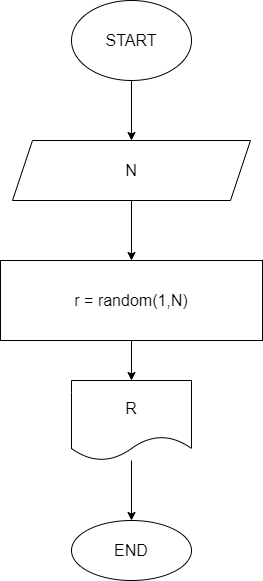

The diagram above was exported from draw.io. Its source (the exported page's mxGraphModel, read from the mxfile embedded in the PNG):
<mxGraphModel dx="622" dy="756" grid="1" gridSize="10" guides="1" tooltips="1" connect="1" arrows="1" fold="1" page="1" pageScale="1" pageWidth="827" pageHeight="1169" math="0" shadow="0">
  <root>
    <mxCell id="0" />
    <mxCell id="1" parent="0" />
    <mxCell id="2" value="" style="edgeStyle=none;html=1;fontSize=16;" edge="1" parent="1" source="3" target="5">
      <mxGeometry relative="1" as="geometry" />
    </mxCell>
    <mxCell id="3" value="START" style="ellipse;whiteSpace=wrap;html=1;fontSize=16;" vertex="1" parent="1">
      <mxGeometry x="1181" y="50" width="120" height="80" as="geometry" />
    </mxCell>
    <mxCell id="4" value="" style="edgeStyle=none;html=1;fontSize=16;" edge="1" parent="1" source="5" target="7">
      <mxGeometry relative="1" as="geometry" />
    </mxCell>
    <mxCell id="5" value="N" style="shape=parallelogram;perimeter=parallelogramPerimeter;whiteSpace=wrap;html=1;fixedSize=1;fontSize=16;" vertex="1" parent="1">
      <mxGeometry x="1122" y="190" width="238" height="60" as="geometry" />
    </mxCell>
    <mxCell id="6" value="" style="edgeStyle=none;html=1;fontSize=16;" edge="1" parent="1" source="7" target="9">
      <mxGeometry relative="1" as="geometry" />
    </mxCell>
    <mxCell id="7" value="r = random(1,N)" style="whiteSpace=wrap;html=1;fontSize=16;" vertex="1" parent="1">
      <mxGeometry x="1110" y="310" width="262" height="80" as="geometry" />
    </mxCell>
    <mxCell id="8" value="" style="edgeStyle=none;html=1;fontSize=16;" edge="1" parent="1" source="9" target="10">
      <mxGeometry relative="1" as="geometry" />
    </mxCell>
    <mxCell id="9" value="R" style="shape=document;whiteSpace=wrap;html=1;boundedLbl=1;fontSize=16;" vertex="1" parent="1">
      <mxGeometry x="1181" y="430" width="120" height="80" as="geometry" />
    </mxCell>
    <mxCell id="10" value="END" style="ellipse;whiteSpace=wrap;html=1;fontSize=16;" vertex="1" parent="1">
      <mxGeometry x="1181" y="570" width="120" height="60" as="geometry" />
    </mxCell>
  </root>
</mxGraphModel>